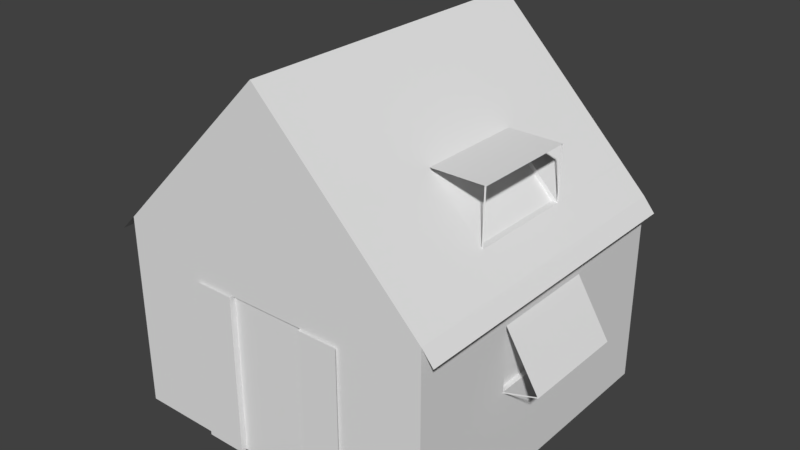 # Source: greenhouse.blend  (saved by Blender 2.78.0; exported with 4.5.12 LTS)
import bpy
from mathutils import Matrix  # noqa: F401  (used for matrix-valued properties, if any)

bpy.ops.wm.read_factory_settings(use_empty=True)
scene = bpy.context.scene
scene.name = 'Scene'

# ---- collections
col_collection_1 = bpy.data.collections.new('Collection 1'); scene.collection.children.link(col_collection_1)

# ---- world
world_world = bpy.data.worlds.new('World'); scene.world = world_world
world_world.color = (0.05088, 0.05088, 0.05088)
world_world.use_sun_shadow = False
world_world.sun_shadow_jitter_overblur = 0.0
world_world.cycles.sampling_method = 'MANUAL'

# ---- meshes
me_plane = bpy.data.meshes.new('Plane')
me_plane.from_pydata([(-1.0, -1.0, 0.0), (1.0, -1.0, 0.0), (-1.0, 1.0, 0.0), (1.0, 1.0, 0.0), (-1.0, -1.0, 1.202), (1.0, -1.0, 1.202), (-1.0, 1.0, 1.202), (1.0, 1.0, 1.202), (0.0, -1.0, 2.213), (0.0, 1.0, 2.213), (0.0, 1.0, 0.0), (0.0, -1.0, 0.0), (0.0, -1.0, 1.202), (0.0, 1.0, 1.202), (-1.103, -1.0, 1.1), (-1.103, 1.0, 1.1), (1.07, -1.0, 1.116), (1.07, 1.0, 1.116), (-1.0, 1.0, 0.5967), (-0.1195, 1.0, 0.5889), (0.1242, 1.0, 0.5889), (1.0, 1.0, 0.5967), (1.0, -1.0, 0.5967), (0.2054, 1.0, 0.5889), (-1.0, -1.0, 0.5967), (0.8429, 1.0, 1.361), (0.0, 1.0, 0.5967), (-1.0, 0.3333, 0.0), (-1.0, -0.3333, 0.0), (1.0, -0.3333, 0.0), (1.0, 0.3333, 0.0), (0.0, 0.3333, 0.0), (0.0, -0.3333, 0.0), (-1.0, -0.3333, 0.5967), (-1.0, 0.3333, 0.5967), (1.207, -0.3333, 0.6518), (-0.1997, 1.0, 0.5889), (1.0, 0.3333, 0.5967), (1.0, -0.3333, 0.5967), (0.2437, -0.9813, 0.9913), (-0.2406, 1.0, 0.5889), (-1.0, 1.0, 0.9913), (1.0, 1.0, 0.9913), (1.0, -1.0, 0.9913), (-1.0, -1.0, 0.9913), (0.0, -1.0, 0.9913), (0.0, 1.0, 0.9913), (1.0, -0.3333, 0.9913), (1.0, 0.3333, 0.9913), (-1.0, 0.3333, 0.9913), (-1.0, -0.3333, 0.9913), (0.2437, -1.0, 0.0), (0.2437, -1.0, 1.202), (0.2437, 1.0, 0.0), (0.2437, 1.0, 1.202), (0.2437, 1.0, 0.5967), (0.2437, 1.0, 0.5889), (-0.2406, -0.9813, 0.0), (0.2437, -0.3333, 0.0), (0.2437, 0.3333, 0.0), (0.2437, -1.0, 0.9913), (0.2437, 1.0, 0.9913), (-0.2406, 1.0, 0.0), (-0.2406, 1.0, 1.202), (-0.2406, -1.0, 1.202), (-0.2406, -1.0, 0.0), (-0.2406, -0.9813, 0.9913), (-1.0, -0.3333, 0.5889), (-0.2406, 1.0, 0.5967), (-1.0, 0.3333, 0.5889), (-0.2406, -0.3333, 0.0), (-0.2406, 0.3333, 0.0), (-0.2406, 1.0, 0.9913), (-0.2406, -1.0, 0.9913), (0.2437, -1.018, 0.0), (0.2437, -1.018, 0.9913), (-0.2406, -1.018, 0.0), (-0.2406, -1.018, 0.9913), (0.5095, 1.0, 1.698), (0.494, -1.018, 0.0), (0.494, -1.018, 0.9913), (-0.4905, -1.018, 0.0), (-0.4905, -1.018, 0.9913), (0.5095, -1.0, 1.698), (0.8429, -1.0, 1.361), (0.2054, 1.0, 0.0), (0.1242, 1.0, 0.0), (0.2054, 1.0, 1.202), (0.1242, 1.0, 1.202), (1.0, 0.3333, 0.5889), (1.0, -0.3333, 0.5889), (0.2054, -1.0, 0.9913), (0.1242, -1.0, 0.9913), (0.1242, -1.0, 0.0), (0.2054, -1.0, 0.0), (0.1242, -1.0, 1.202), (0.2054, -1.0, 1.202), (0.1242, 1.0, 0.5967), (0.2054, 1.0, 0.5967), (0.0, 1.0, 0.5889), (0.1242, -0.3333, 0.0), (0.2054, -0.3333, 0.0), (0.1242, 0.3333, 0.0), (0.2054, 0.3333, 0.0), (0.1242, 1.0, 0.9913), (0.2054, 1.0, 0.9913), (-0.1997, -1.0, 1.202), (-0.1195, -1.0, 1.202), (-0.4967, 1.0, 1.711), (-0.8301, 1.0, 1.374), (-0.1997, -1.0, 0.0), (-0.1195, -1.0, 0.0), (-0.8301, -1.0, 1.374), (-0.4967, -1.0, 1.711), (-0.1997, 1.0, 0.5967), (-0.1195, 1.0, 0.5967), (1.0, -1.0, 0.5889), (-1.0, 1.0, 0.5889), (-0.1997, -0.3333, 0.0), (-0.1195, -0.3333, 0.0), (-0.1997, 0.3333, 0.0), (-0.1195, 0.3333, 0.0), (-0.1997, 1.0, 0.9913), (-0.1195, 1.0, 0.9913), (-0.1195, 1.0, 0.0), (-0.1997, 1.0, 0.0), (-0.1195, 1.0, 1.202), (-0.1997, 1.0, 1.202), (-1.0, -1.0, 0.5889), (1.0, 1.0, 0.5889), (-0.1195, -1.0, 0.9913), (-0.1997, -1.0, 0.9913), (0.0, -0.3333, 2.213), (0.0, 0.3333, 2.213), (0.8429, 0.3333, 1.361), (0.8429, -0.3333, 1.361), (0.5095, 0.3333, 1.698), (0.5095, -0.3333, 1.698), (-0.8301, -0.3333, 1.374), (-0.8301, 0.3333, 1.374), (-0.4967, -0.3333, 1.711), (-0.4967, 0.3333, 1.711), (0.8483, 0.3333, 1.698), (0.8483, -0.3333, 1.698), (-0.8355, -0.3333, 1.711), (-0.8355, 0.3333, 1.711), (1.207, 0.3333, 0.6518), (1.203, 0.3333, 0.6581), (1.203, -0.3333, 0.6581), (0.8377, 0.3333, 1.698), (0.8377, -0.3333, 1.698), (0.8348, -1.0, 1.369), (0.2034, -1.0, 0.9913), (0.2034, -1.0, 1.202), (0.8348, -0.3333, 1.369), (0.8345, 1.0, 1.37), (0.2033, 1.0, 0.0), (0.2033, 1.0, 1.202), (0.2033, -1.0, 0.0), (0.2033, 1.0, 0.5967), (0.2033, -0.3333, 0.0), (0.2033, 0.3333, 0.0), (0.2033, 1.0, 0.9913), (0.2033, 1.0, 0.5889), (0.8345, 0.3333, 1.37), (-0.8272, -0.3333, 1.711), (-0.8272, 0.3333, 1.711), (-0.1986, -1.0, 1.202), (-0.8253, -1.0, 1.379), (-0.1986, -1.0, 0.9913), (-0.8253, -0.3333, 1.379), (-0.8252, 1.0, 1.379), (-0.1986, -1.0, 0.0), (-0.1986, 1.0, 0.5967), (-0.1986, -0.3333, 0.0), (-0.1986, 0.3333, 0.0), (-0.1986, 1.0, 0.9913), (-0.1986, 1.0, 0.0), (-0.1986, 1.0, 1.202), (-0.1986, 1.0, 0.5889), (-0.8252, 0.3333, 1.379), (0.8035, 0.3333, 1.361), (0.8035, -0.3333, 1.361), (0.4858, 0.3333, 1.685), (0.4858, -0.3333, 1.685), (-0.7907, -0.3333, 1.374), (-0.7907, 0.3333, 1.374), (-0.473, -0.3333, 1.698), (-0.473, 0.3333, 1.698), (0.9679, 0.3333, 0.5967), (0.9679, -0.3333, 0.5967), (0.9679, 0.3333, 0.9913), (0.9679, -0.3333, 0.9913), (0.2437, -0.9813, 0.0)], [], [(59, 53, 3, 30), (60, 52, 96, 91), (131, 106, 64, 73), (45, 92, 95, 12), (1, 29, 90, 116), (136, 78, 9, 133), (140, 113, 8, 132), (169, 167, 106, 131), (162, 157, 87, 105), (127, 63, 6, 109), (121, 124, 10, 31), (25, 7, 54, 87), (96, 52, 5, 84), (106, 112, 4, 64), (4, 6, 15, 14), (7, 5, 16, 17), (20, 99, 26, 97), (73, 65, 76, 77), (156, 86, 20, 163), (67, 128, 24, 33), (41, 49, 50, 44, 4, 6), (89, 129, 21, 37), (105, 87, 54, 61), (22, 43, 60, 51, 1, 116), (2, 27, 69, 117), (40, 117, 18, 68), (3, 53, 56, 129), (116, 90, 38, 22), (90, 89, 37, 38), (86, 10, 99, 20), (43, 47, 48, 42, 7, 5), (117, 69, 34, 18), (69, 67, 33, 34), (111, 119, 32, 11), (119, 121, 31, 32), (51, 58, 29, 1), (58, 59, 30, 29), (34, 33, 50, 49), (18, 34, 49, 41), (22, 38, 47, 43), (68, 18, 41, 72), (60, 73, 66, 39), (37, 21, 42, 48), (33, 24, 44, 50), (161, 156, 85, 103), (97, 26, 46, 104), (21, 55, 61, 42), (60, 75, 74, 51), (101, 103, 59, 58), (94, 101, 58, 51), (152, 91, 96, 153), (73, 64, 4, 44), (129, 56, 55, 21), (125, 62, 40, 36), (103, 85, 53, 59), (65, 73, 44, 24, 128, 0), (114, 68, 72, 122), (28, 27, 71, 70), (0, 28, 70, 65), (176, 122, 127, 178), (36, 40, 68, 114), (39, 66, 57, 193), (51, 60, 39, 193), (27, 2, 62, 71), (147, 148, 35, 146), (31, 10, 86, 102), (82, 81, 76, 77), (104, 46, 13, 88), (46, 123, 126, 13), (79, 80, 75, 74), (28, 0, 128, 67), (65, 51, 193, 57), (11, 32, 100, 93), (158, 160, 101, 94), (32, 31, 102, 100), (160, 161, 103, 101), (55, 98, 105, 61), (159, 97, 104, 162), (60, 43, 5, 52), (72, 63, 127, 122), (56, 23, 98, 55), (163, 20, 97, 159), (12, 95, 83, 8), (153, 96, 84, 151), (9, 78, 88, 13), (155, 25, 87, 157), (29, 30, 89, 90), (5, 7, 25, 134, 135, 84), (164, 155, 78, 136), (62, 2, 117, 40), (130, 45, 12, 107), (99, 19, 115, 26), (179, 36, 114, 173), (30, 3, 129, 89), (53, 85, 23, 56), (26, 115, 123, 46), (173, 114, 122, 176), (70, 71, 120, 118), (174, 175, 121, 119), (65, 70, 118, 110), (172, 174, 119, 111), (72, 41, 6, 63), (177, 125, 36, 179), (12, 8, 113, 107), (167, 168, 112, 106), (71, 62, 125, 120), (175, 177, 124, 121), (13, 126, 108, 9), (178, 127, 109, 171), (27, 28, 67, 69), (10, 124, 19, 99), (6, 4, 112, 138, 139, 109), (170, 168, 113, 140), (171, 180, 141, 108), (151, 154, 137, 83), (108, 141, 133, 9), (141, 140, 132, 133), (83, 137, 132, 8), (137, 136, 133, 132), (165, 166, 145, 144), (149, 150, 143, 142), (61, 54, 7, 42), (48, 47, 148, 147), (148, 38, 90, 35), (147, 146, 89, 37), (136, 137, 150, 149), (84, 135, 154, 151), (95, 153, 151, 83), (92, 152, 153, 95), (134, 25, 155, 164), (78, 155, 157, 88), (23, 163, 159, 98), (98, 159, 162, 105), (100, 102, 161, 160), (93, 100, 160, 158), (102, 86, 156, 161), (85, 156, 163, 23), (104, 88, 157, 162), (149, 142, 134, 164), (150, 154, 135, 143), (140, 141, 166, 165), (138, 112, 168, 170), (107, 113, 168, 167), (130, 107, 167, 169), (109, 139, 180, 171), (126, 178, 171, 108), (120, 125, 177, 175), (124, 177, 179, 19), (110, 118, 174, 172), (118, 120, 175, 174), (115, 173, 176, 123), (19, 179, 173, 115), (123, 176, 178, 126), (138, 170, 165, 144), (166, 180, 139, 145), (137, 135, 182, 184), (141, 139, 186, 188), (183, 184, 182, 181), (188, 186, 185, 187), (140, 141, 188, 187), (139, 138, 185, 186), (136, 137, 184, 183), (135, 134, 181, 182), (138, 140, 187, 185), (134, 136, 183, 181), (48, 47, 192, 191), (190, 189, 191, 192), (38, 37, 189, 190), (37, 48, 191, 189), (47, 38, 190, 192), (73, 65, 57, 66)])
me_plane.use_remesh_preserve_volume = False
me_plane.use_remesh_preserve_attributes = False
me_plane.use_mirror_vertex_groups = False
me_plane.update()

# ---- objects
ob_plane = bpy.data.objects.new('Plane', me_plane)

# ---- transforms, parenting, visibility, modifiers, constraints
ob_plane.location = (0.01318, 0.4898, 0.3732)
ob_plane.scale = (2.903, 2.903, 2.903)
ob_plane.lineart.crease_threshold = 0.0

# ---- collection membership
col_collection_1.objects.link(ob_plane)

# ---- scene / render settings (as saved in the file)
scene.frame_start = 1; scene.frame_end = 250; scene.frame_set(1)
scene.render.engine = 'BLENDER_EEVEE_NEXT'
scene.render.resolution_percentage = 50
scene.render.dither_intensity = 0.0
scene.cycles.use_denoising = False
scene.cycles.samples = 128
scene.cycles.sampling_pattern = 'TABULATED_SOBOL'
scene.cycles.light_sampling_threshold = 0.0
scene.cycles.use_adaptive_sampling = False
scene.cycles.use_light_tree = False
scene.cycles.blur_glossy = 0.0
scene.cycles.sample_clamp_indirect = 0.0
scene.view_settings.view_transform = 'Standard'
bpy.context.view_layer.update()

# ---- added for rendering (the .blend has no active camera and no usable light): camera, sun
cam_auto = bpy.data.cameras.new('AutoCamera')
cam_auto.lens = 50.0
cam_auto.sensor_width = 36.0
cam_auto.clip_end = 1000.0
ob_auto_camera = bpy.data.objects.new('AutoCamera', cam_auto)
scene.collection.objects.link(ob_auto_camera)
ob_auto_camera.location = (10.3233, -11.7273, 11.7127)
ob_auto_camera.rotation_euler = (1.09748, -7.21219e-08, 0.694738)
scene.camera = ob_auto_camera
light_auto_sun = bpy.data.lights.new('AutoSun', 'SUN')
light_auto_sun.energy = 3.0
light_auto_sun.angle = 0.0523599
ob_auto_sun = bpy.data.objects.new('AutoSun', light_auto_sun)
scene.collection.objects.link(ob_auto_sun)
ob_auto_sun.rotation_euler = (0.872665, 0.174533, 0.523599)
bpy.context.view_layer.update()
